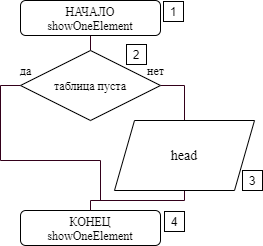

The diagram above was exported from draw.io. Its source (the exported page's mxGraphModel, read from the mxfile embedded in the PNG):
<mxGraphModel dx="620" dy="358" grid="1" gridSize="10" guides="1" tooltips="1" connect="1" arrows="1" fold="1" page="1" pageScale="1" pageWidth="827" pageHeight="1169" math="0" shadow="0">
  <root>
    <mxCell id="um5RqJOmeBgTJHNi-dTS-0" />
    <mxCell id="um5RqJOmeBgTJHNi-dTS-1" parent="um5RqJOmeBgTJHNi-dTS-0" />
    <mxCell id="um5RqJOmeBgTJHNi-dTS-5" style="edgeStyle=orthogonalEdgeStyle;rounded=0;jumpStyle=sharp;orthogonalLoop=1;jettySize=auto;html=1;exitX=0.5;exitY=1;exitDx=0;exitDy=0;entryX=0.5;entryY=0;entryDx=0;entryDy=0;shadow=0;startArrow=none;startFill=0;endArrow=none;endFill=0;strokeColor=#33001A;" edge="1" parent="um5RqJOmeBgTJHNi-dTS-1" source="um5RqJOmeBgTJHNi-dTS-2" target="um5RqJOmeBgTJHNi-dTS-4">
      <mxGeometry relative="1" as="geometry" />
    </mxCell>
    <mxCell id="um5RqJOmeBgTJHNi-dTS-2" value="&lt;font&gt;&lt;font face=&quot;times new roman&quot;&gt;НАЧАЛО&lt;/font&gt;&lt;br&gt;&lt;font face=&quot;times new roman&quot;&gt;showOneElement&lt;/font&gt;&lt;br&gt;&lt;/font&gt;" style="rounded=1;whiteSpace=wrap;html=1;" vertex="1" parent="um5RqJOmeBgTJHNi-dTS-1">
      <mxGeometry x="320" y="440" width="140" height="35" as="geometry" />
    </mxCell>
    <mxCell id="um5RqJOmeBgTJHNi-dTS-3" value="&lt;font&gt;&lt;font face=&quot;times new roman&quot;&gt;КОНЕЦ&lt;/font&gt;&lt;br&gt;&lt;font face=&quot;times new roman&quot;&gt;showOneElement&lt;/font&gt;&lt;br&gt;&lt;/font&gt;" style="rounded=1;whiteSpace=wrap;html=1;" vertex="1" parent="um5RqJOmeBgTJHNi-dTS-1">
      <mxGeometry x="320" y="650" width="140" height="35" as="geometry" />
    </mxCell>
    <mxCell id="um5RqJOmeBgTJHNi-dTS-9" style="edgeStyle=orthogonalEdgeStyle;rounded=0;jumpStyle=sharp;orthogonalLoop=1;jettySize=auto;html=1;exitX=1;exitY=0.5;exitDx=0;exitDy=0;entryX=0.5;entryY=0;entryDx=0;entryDy=0;shadow=0;startArrow=none;startFill=0;endArrow=none;endFill=0;strokeColor=#33001A;" edge="1" parent="um5RqJOmeBgTJHNi-dTS-1" source="um5RqJOmeBgTJHNi-dTS-4" target="um5RqJOmeBgTJHNi-dTS-8">
      <mxGeometry relative="1" as="geometry" />
    </mxCell>
    <mxCell id="um5RqJOmeBgTJHNi-dTS-11" style="edgeStyle=orthogonalEdgeStyle;rounded=0;jumpStyle=sharp;orthogonalLoop=1;jettySize=auto;html=1;exitX=0;exitY=0.5;exitDx=0;exitDy=0;shadow=0;startArrow=none;startFill=0;endArrow=none;endFill=0;strokeColor=#33001A;" edge="1" parent="um5RqJOmeBgTJHNi-dTS-1" source="um5RqJOmeBgTJHNi-dTS-4">
      <mxGeometry relative="1" as="geometry">
        <mxPoint x="400" y="640" as="targetPoint" />
      </mxGeometry>
    </mxCell>
    <mxCell id="um5RqJOmeBgTJHNi-dTS-4" value="&lt;font style=&quot;font-size: 12px&quot;&gt;таблица пуста&lt;/font&gt;" style="rhombus;whiteSpace=wrap;html=1;strokeWidth=1;fontFamily=Times New Roman;fontSize=14;" vertex="1" parent="um5RqJOmeBgTJHNi-dTS-1">
      <mxGeometry x="320" y="490" width="140" height="70" as="geometry" />
    </mxCell>
    <mxCell id="um5RqJOmeBgTJHNi-dTS-6" value="&lt;font style=&quot;font-size: 12px&quot;&gt;да&lt;/font&gt;" style="text;html=1;align=center;verticalAlign=middle;resizable=0;points=[];autosize=1;fontSize=14;fontFamily=Times New Roman;" vertex="1" parent="um5RqJOmeBgTJHNi-dTS-1">
      <mxGeometry x="310" y="500" width="30" height="20" as="geometry" />
    </mxCell>
    <mxCell id="um5RqJOmeBgTJHNi-dTS-7" value="&lt;font style=&quot;font-size: 12px&quot;&gt;нет&lt;/font&gt;" style="text;html=1;align=center;verticalAlign=middle;resizable=0;points=[];autosize=1;fontSize=14;fontFamily=Times New Roman;" vertex="1" parent="um5RqJOmeBgTJHNi-dTS-1">
      <mxGeometry x="440" y="500" width="30" height="20" as="geometry" />
    </mxCell>
    <mxCell id="um5RqJOmeBgTJHNi-dTS-10" style="edgeStyle=orthogonalEdgeStyle;rounded=0;jumpStyle=sharp;orthogonalLoop=1;jettySize=auto;html=1;exitX=0.5;exitY=1;exitDx=0;exitDy=0;entryX=0.5;entryY=0;entryDx=0;entryDy=0;shadow=0;startArrow=none;startFill=0;endArrow=none;endFill=0;strokeColor=#33001A;" edge="1" parent="um5RqJOmeBgTJHNi-dTS-1" source="um5RqJOmeBgTJHNi-dTS-8" target="um5RqJOmeBgTJHNi-dTS-3">
      <mxGeometry relative="1" as="geometry">
        <Array as="points">
          <mxPoint x="484" y="640" />
          <mxPoint x="390" y="640" />
        </Array>
      </mxGeometry>
    </mxCell>
    <mxCell id="um5RqJOmeBgTJHNi-dTS-8" value="head" style="shape=parallelogram;perimeter=parallelogramPerimeter;whiteSpace=wrap;html=1;fixedSize=1;strokeWidth=1;fontFamily=Times New Roman;fontSize=14;" vertex="1" parent="um5RqJOmeBgTJHNi-dTS-1">
      <mxGeometry x="414" y="560" width="140" height="70" as="geometry" />
    </mxCell>
  </root>
</mxGraphModel>